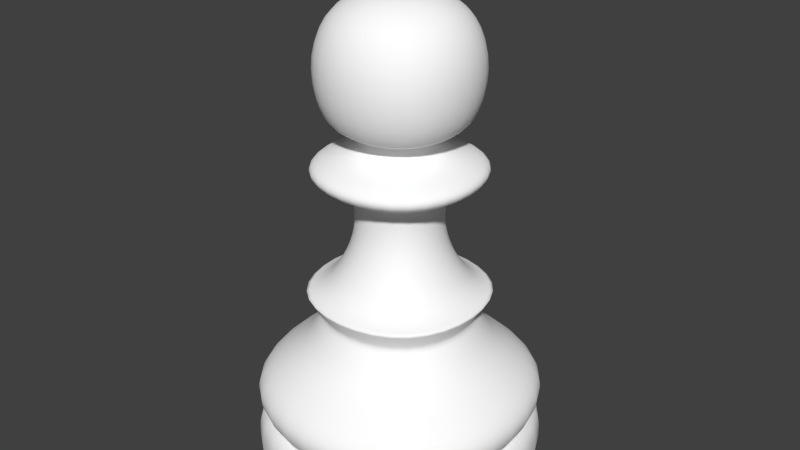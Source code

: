 # Source: pawn_002.blend  (saved by Blender 2.63.0; exported with 4.5.12 LTS)
import bpy
from mathutils import Matrix  # noqa: F401  (used for matrix-valued properties, if any)

bpy.ops.wm.read_factory_settings(use_empty=True)
scene = bpy.context.scene
scene.name = 'Scene'

# ---- collections
col_collection_1 = bpy.data.collections.new('Collection 1'); scene.collection.children.link(col_collection_1)

# ---- materials (node trees are filled in below, after node groups)
mat_material = bpy.data.materials.new('Material')
mat_material.alpha_threshold = 0.0
mat_material.use_transparent_shadow = False
mat_material.diffuse_color = (1.0, 1.0, 1.0, 1.0)
mat_material.roughness = 0.5
mat_material.line_color = (0.0, 0.0, 0.0, 1.0)

# ---- material node trees

# ---- world
world_world = bpy.data.worlds.new('World'); scene.world = world_world
world_world.color = (0.05088, 0.05088, 0.05088)
world_world.use_sun_shadow = False
world_world.sun_shadow_jitter_overblur = 0.0
world_world.cycles.sampling_method = 'MANUAL'
world_world.cycles.sample_map_resolution = 256

# ---- meshes
me_cube_001 = bpy.data.meshes.new('Cube.001')
me_cube_001.from_pydata([(-0.5, -0.5, -0.8857), (-0.5, 0.5, -0.8857), (0.5, 0.5, -0.8857), (0.5, -0.5, -0.8857), (-0.2856, -0.2856, 0.8138), (-0.2856, 0.2856, 0.8138), (0.2856, 0.2856, 0.8138), (0.2856, -0.2856, 0.8138), (-0.4597, 0.4597, -0.7419), (-0.4597, -0.4597, -0.7419), (0.4597, 0.4597, -0.7419), (0.4597, -0.4597, -0.7419), (0.1514, -0.1514, 0.0839), (0.1514, 0.1514, 0.0839), (-0.1514, 0.1514, 0.0839), (-0.1514, -0.1514, 0.0839), (0.315, -0.315, -0.2737), (0.315, 0.315, -0.2737), (-0.315, 0.315, -0.2737), (-0.315, -0.315, -0.2737), (-0.2625, -0.2625, -0.3565), (-0.2625, 0.2625, -0.3565), (0.2625, 0.2625, -0.3565), (0.2625, -0.2625, -0.3565), (-0.2344, -0.2344, -0.2436), (-0.2344, 0.2344, -0.2436), (0.2344, 0.2344, -0.2436), (0.2344, -0.2344, -0.2436), (0.1125, -0.1125, 0.2834), (0.1125, 0.1125, 0.2834), (-0.1125, 0.1125, 0.2834), (-0.1125, -0.1125, 0.2834), (0.5, -0.5, -0.6832), (0.5, 0.5, -0.6832), (-0.5, 0.5, -0.6832), (-0.5, -0.5, -0.6832), (0.3055, -0.3055, 0.2016), (0.3055, 0.3055, 0.2016), (-0.3055, 0.3055, 0.2016), (-0.3055, -0.3055, 0.2016), (-0.2847, -0.2847, 0.3245), (-0.2847, 0.2847, 0.3245), (0.2847, 0.2847, 0.3245), (0.2847, -0.2847, 0.3245), (-0.1074, -0.1074, 0.3058), (-0.1074, 0.1074, 0.3058), (0.1074, 0.1074, 0.3058), (0.1074, -0.1074, 0.3058), (0.2887, -0.2887, 0.1435), (-0.2887, 0.2887, 0.1435), (-0.2887, -0.2887, 0.1435), (0.2887, 0.2887, 0.1435), (0.1528, 0.1528, 0.2425), (-0.1528, -0.1528, 0.2425), (-0.1528, 0.1528, 0.2425), (0.1528, -0.1528, 0.2425), (0.1766, -0.1766, 0.1137), (-0.1766, 0.1766, 0.1137), (-0.1766, -0.1766, 0.1137), (0.1766, 0.1766, 0.1137), (-0.1431, -0.1431, -0.07481), (0.1431, -0.1431, -0.07481), (-0.1431, 0.1431, -0.07481), (0.1431, 0.1431, -0.07481), (0.4934, 0.4934, -0.5937), (-0.4934, 0.4934, -0.5937), (0.4934, -0.4934, -0.5937), (-0.4934, -0.4934, -0.5937), (0.3199, 0.3199, -0.4751), (-0.3199, 0.3199, -0.4751), (0.3199, -0.3199, -0.4751), (-0.3199, -0.3199, -0.4751), (-0.5018, 0.5018, -0.7795), (0.5018, 0.5018, -0.7795), (0.5018, -0.5018, -0.7795), (-0.5018, -0.5018, -0.7795)], [], [(75, 72, 1, 0), (72, 73, 2, 1), (73, 74, 3, 2), (74, 75, 0, 3), (0, 1, 2, 3), (7, 6, 5, 4), (35, 34, 8, 9), (34, 33, 10, 8), (33, 32, 11, 10), (32, 35, 9, 11), (66, 67, 35, 32), (19, 18, 21, 20), (65, 64, 33, 34), (27, 24, 19, 16), (57, 59, 13, 14), (18, 17, 22, 21), (64, 66, 32, 33), (67, 65, 34, 35), (16, 19, 20, 23), (58, 57, 14, 15), (17, 16, 23, 22), (24, 25, 18, 19), (25, 26, 17, 18), (52, 55, 36, 37), (60, 62, 25, 24), (26, 27, 16, 17), (61, 60, 24, 27), (63, 61, 27, 26), (62, 63, 26, 25), (59, 56, 12, 13), (56, 58, 15, 12), (44, 45, 30, 31), (53, 54, 38, 39), (55, 53, 39, 36), (54, 52, 37, 38), (46, 47, 28, 29), (45, 46, 29, 30), (47, 44, 31, 28), (4, 5, 41, 40), (6, 7, 43, 42), (5, 6, 42, 41), (7, 4, 40, 43), (40, 41, 45, 44), (42, 43, 47, 46), (41, 42, 46, 45), (43, 40, 44, 47), (38, 37, 51, 49), (39, 38, 49, 50), (37, 36, 48, 51), (36, 39, 50, 48), (29, 28, 55, 52), (28, 31, 53, 55), (31, 30, 54, 53), (30, 29, 52, 54), (49, 51, 59, 57), (50, 49, 57, 58), (51, 48, 56, 59), (48, 50, 58, 56), (15, 14, 62, 60), (12, 15, 60, 61), (13, 12, 61, 63), (14, 13, 63, 62), (70, 71, 67, 66), (69, 68, 64, 65), (68, 70, 66, 64), (71, 69, 65, 67), (23, 20, 71, 70), (21, 22, 68, 69), (22, 23, 70, 68), (20, 21, 69, 71), (9, 8, 72, 75), (8, 10, 73, 72), (10, 11, 74, 73), (11, 9, 75, 74)])
me_cube_001.polygons.foreach_set('use_smooth', [True] * 74)
_k = {(0, 1): 1.0, (1, 2): 1.0, (2, 3): 1.0, (0, 3): 1.0, (8, 9): 1.0, (8, 10): 1.0, (10, 11): 1.0, (9, 11): 1.0, (18, 19): 1.0, (17, 18): 1.0, (16, 19): 1.0, (16, 17): 1.0, (22, 23): 0.49804, (21, 22): 0.49804, (20, 21): 0.49804, (20, 23): 0.49804, (28, 31): 1.0, (30, 31): 1.0, (29, 30): 1.0, (28, 29): 1.0}
me_cube_001.attributes.new('crease_edge', 'FLOAT', 'EDGE').data.foreach_set('value', [_k.get((min(e.vertices), max(e.vertices)), 0.0) for e in me_cube_001.edges])
_uv = me_cube_001.uv_layers.new(name='UV coord')
_uv.uv.foreach_set('vector', [0.4808, 0.5083, 0.4808, 0.5083, 0.4809, 0.4939, 0.4809, 0.4939, 0.4808, 0.5083, 0.5186, 0.5083, 0.5186, 0.4939, 0.4809, 0.4939, 0.5186, 0.5083, 0.5186, 0.5083, 0.5186, 0.4939, 0.5186, 0.4939, 0.5186, 0.5083, 0.4808, 0.5083, 0.4809, 0.4939, 0.5186, 0.4939, 0.4809, 0.4939, 0.4809, 0.4939, 0.5186, 0.4939, 0.5186, 0.4939, 0.5105, 0.7244, 0.5105, 0.7244, 0.4889, 0.7244, 0.4889, 0.7244, 0.4809, 0.5214, 0.4809, 0.5214, 0.4824, 0.5134, 0.4824, 0.5134, 0.4809, 0.5214, 0.5186, 0.5214, 0.517, 0.5134, 0.4824, 0.5134, 0.5186, 0.5214, 0.5186, 0.5214, 0.517, 0.5134, 0.517, 0.5134, 0.5186, 0.5214, 0.4809, 0.5214, 0.4824, 0.5134, 0.517, 0.5134, 0.5183, 0.5335, 0.4811, 0.5335, 0.4809, 0.5214, 0.5186, 0.5214, 0.4878, 0.5769, 0.4878, 0.5769, 0.4898, 0.5657, 0.4898, 0.5657, 0.4811, 0.5335, 0.5183, 0.5335, 0.5186, 0.5214, 0.4809, 0.5214, 0.5085, 0.581, 0.4909, 0.581, 0.4878, 0.5769, 0.5116, 0.5769, 0.493, 0.6295, 0.5064, 0.6295, 0.5054, 0.6254, 0.494, 0.6254, 0.4878, 0.5769, 0.5116, 0.5769, 0.5096, 0.5657, 0.4898, 0.5657, 0.5183, 0.5335, 0.5183, 0.5335, 0.5186, 0.5214, 0.5186, 0.5214, 0.4811, 0.5335, 0.4811, 0.5335, 0.4809, 0.5214, 0.4809, 0.5214, 0.5116, 0.5769, 0.4878, 0.5769, 0.4898, 0.5657, 0.5096, 0.5657, 0.493, 0.6295, 0.493, 0.6295, 0.494, 0.6254, 0.494, 0.6254, 0.5116, 0.5769, 0.5116, 0.5769, 0.5096, 0.5657, 0.5096, 0.5657, 0.4909, 0.581, 0.4909, 0.581, 0.4878, 0.5769, 0.4878, 0.5769, 0.4909, 0.581, 0.5085, 0.581, 0.5116, 0.5769, 0.4878, 0.5769, 0.5055, 0.647, 0.5055, 0.647, 0.5112, 0.6414, 0.5112, 0.6414, 0.4943, 0.6039, 0.4943, 0.6039, 0.4909, 0.581, 0.4909, 0.581, 0.5085, 0.581, 0.5085, 0.581, 0.5116, 0.5769, 0.5116, 0.5769, 0.5051, 0.6039, 0.4943, 0.6039, 0.4909, 0.581, 0.5085, 0.581, 0.5051, 0.6039, 0.5051, 0.6039, 0.5085, 0.581, 0.5085, 0.581, 0.4943, 0.6039, 0.5051, 0.6039, 0.5085, 0.581, 0.4909, 0.581, 0.5064, 0.6295, 0.5064, 0.6295, 0.5054, 0.6254, 0.5054, 0.6254, 0.5064, 0.6295, 0.493, 0.6295, 0.494, 0.6254, 0.5054, 0.6254, 0.4957, 0.6555, 0.4957, 0.6555, 0.4955, 0.6525, 0.4955, 0.6525, 0.4939, 0.647, 0.4939, 0.647, 0.4882, 0.6414, 0.4882, 0.6414, 0.5055, 0.647, 0.4939, 0.647, 0.4882, 0.6414, 0.5112, 0.6414, 0.4939, 0.647, 0.5055, 0.647, 0.5112, 0.6414, 0.4882, 0.6414, 0.5038, 0.6555, 0.5038, 0.6555, 0.5039, 0.6525, 0.5039, 0.6525, 0.4957, 0.6555, 0.5038, 0.6555, 0.5039, 0.6525, 0.4955, 0.6525, 0.5038, 0.6555, 0.4957, 0.6555, 0.4955, 0.6525, 0.5039, 0.6525, 0.4889, 0.7244, 0.4889, 0.7244, 0.489, 0.6581, 0.489, 0.6581, 0.5105, 0.7244, 0.5105, 0.7244, 0.5104, 0.6581, 0.5104, 0.6581, 0.4889, 0.7244, 0.5105, 0.7244, 0.5104, 0.6581, 0.489, 0.6581, 0.5105, 0.7244, 0.4889, 0.7244, 0.489, 0.6581, 0.5104, 0.6581, 0.489, 0.6581, 0.489, 0.6581, 0.4957, 0.6555, 0.4957, 0.6555, 0.5104, 0.6581, 0.5104, 0.6581, 0.5038, 0.6555, 0.5038, 0.6555, 0.489, 0.6581, 0.5104, 0.6581, 0.5038, 0.6555, 0.4957, 0.6555, 0.5104, 0.6581, 0.489, 0.6581, 0.4957, 0.6555, 0.5038, 0.6555, 0.4882, 0.6414, 0.5112, 0.6414, 0.5106, 0.6335, 0.4888, 0.6335, 0.4882, 0.6414, 0.4882, 0.6414, 0.4888, 0.6335, 0.4888, 0.6335, 0.5112, 0.6414, 0.5112, 0.6414, 0.5106, 0.6335, 0.5106, 0.6335, 0.5112, 0.6414, 0.4882, 0.6414, 0.4888, 0.6335, 0.5106, 0.6335, 0.5039, 0.6525, 0.5039, 0.6525, 0.5055, 0.647, 0.5055, 0.647, 0.5039, 0.6525, 0.4955, 0.6525, 0.4939, 0.647, 0.5055, 0.647, 0.4955, 0.6525, 0.4955, 0.6525, 0.4939, 0.647, 0.4939, 0.647, 0.4955, 0.6525, 0.5039, 0.6525, 0.5055, 0.647, 0.4939, 0.647, 0.4888, 0.6335, 0.5106, 0.6335, 0.5064, 0.6295, 0.493, 0.6295, 0.4888, 0.6335, 0.4888, 0.6335, 0.493, 0.6295, 0.493, 0.6295, 0.5106, 0.6335, 0.5106, 0.6335, 0.5064, 0.6295, 0.5064, 0.6295, 0.5106, 0.6335, 0.4888, 0.6335, 0.493, 0.6295, 0.5064, 0.6295, 0.494, 0.6254, 0.494, 0.6254, 0.4943, 0.6039, 0.4943, 0.6039, 0.5054, 0.6254, 0.494, 0.6254, 0.4943, 0.6039, 0.5051, 0.6039, 0.5054, 0.6254, 0.5054, 0.6254, 0.5051, 0.6039, 0.5051, 0.6039, 0.494, 0.6254, 0.5054, 0.6254, 0.5051, 0.6039, 0.4943, 0.6039, 0.5118, 0.5496, 0.4876, 0.5496, 0.4811, 0.5335, 0.5183, 0.5335, 0.4876, 0.5496, 0.5118, 0.5496, 0.5183, 0.5335, 0.4811, 0.5335, 0.5118, 0.5496, 0.5118, 0.5496, 0.5183, 0.5335, 0.5183, 0.5335, 0.4876, 0.5496, 0.4876, 0.5496, 0.4811, 0.5335, 0.4811, 0.5335, 0.5096, 0.5657, 0.4898, 0.5657, 0.4876, 0.5496, 0.5118, 0.5496, 0.4898, 0.5657, 0.5096, 0.5657, 0.5118, 0.5496, 0.4876, 0.5496, 0.5096, 0.5657, 0.5096, 0.5657, 0.5118, 0.5496, 0.5118, 0.5496, 0.4898, 0.5657, 0.4898, 0.5657, 0.4876, 0.5496, 0.4876, 0.5496, 0.4824, 0.5134, 0.4824, 0.5134, 0.4808, 0.5083, 0.4808, 0.5083, 0.4824, 0.5134, 0.517, 0.5134, 0.5186, 0.5083, 0.4808, 0.5083, 0.517, 0.5134, 0.517, 0.5134, 0.5186, 0.5083, 0.5186, 0.5083, 0.517, 0.5134, 0.4824, 0.5134, 0.4808, 0.5083, 0.5186, 0.5083])
me_cube_001.materials.append(mat_material)
me_cube_001.use_remesh_preserve_volume = False
me_cube_001.use_remesh_preserve_attributes = False
me_cube_001.use_mirror_vertex_groups = False
me_cube_001.update()

# ---- objects
ob_cube = bpy.data.objects.new('Cube', me_cube_001)

# ---- transforms, parenting, visibility, modifiers, constraints
ob_cube.location = (0.0, 0.0, 0.8799)
ob_cube.scale = (1.062, 1.062, 0.9846)
ob_cube.lineart.crease_threshold = 0.0
_m = ob_cube.modifiers.new('Subsurf', 'SUBSURF')
_m.uv_smooth = 'PRESERVE_CORNERS'
_m.levels = 2
_m.render_levels = 3
_m.show_only_control_edges = False

# ---- collection membership
col_collection_1.objects.link(ob_cube)

# ---- scene / render settings (as saved in the file)
scene.frame_start = 1; scene.frame_end = 250; scene.frame_set(1)
scene.render.engine = 'BLENDER_EEVEE_NEXT'
scene.render.image_settings.color_mode = 'RGB'
scene.render.image_settings.compression = 90
scene.render.resolution_percentage = 50
scene.render.dither_intensity = 0.0
scene.render.bake_margin = 2
scene.render.bake_bias = 0.0
scene.cycles.use_denoising = False
scene.cycles.samples = 10
scene.cycles.sampling_pattern = 'TABULATED_SOBOL'
scene.cycles.light_sampling_threshold = 0.0
scene.cycles.use_adaptive_sampling = False
scene.cycles.use_light_tree = False
scene.cycles.blur_glossy = 0.0
scene.cycles.volume_bounces = 1
scene.cycles.pixel_filter_type = 'GAUSSIAN'
scene.cycles.sample_clamp_indirect = 0.0
scene.view_settings.view_transform = 'Standard'
bpy.context.view_layer.update()

# ---- added for rendering (the .blend has no active camera and no usable light): camera, sun
cam_auto = bpy.data.cameras.new('AutoCamera')
cam_auto.lens = 50.0
cam_auto.sensor_width = 36.0
cam_auto.clip_end = 1000.0
ob_auto_camera = bpy.data.objects.new('AutoCamera', cam_auto)
scene.collection.objects.link(ob_auto_camera)
ob_auto_camera.location = (2.08343, -2.50012, 2.51124)
ob_auto_camera.rotation_euler = (1.09748, -7.21219e-08, 0.694738)
scene.camera = ob_auto_camera
light_auto_sun = bpy.data.lights.new('AutoSun', 'SUN')
light_auto_sun.energy = 3.0
light_auto_sun.angle = 0.0523599
ob_auto_sun = bpy.data.objects.new('AutoSun', light_auto_sun)
scene.collection.objects.link(ob_auto_sun)
ob_auto_sun.rotation_euler = (0.872665, 0.174533, 0.523599)
bpy.context.view_layer.update()
